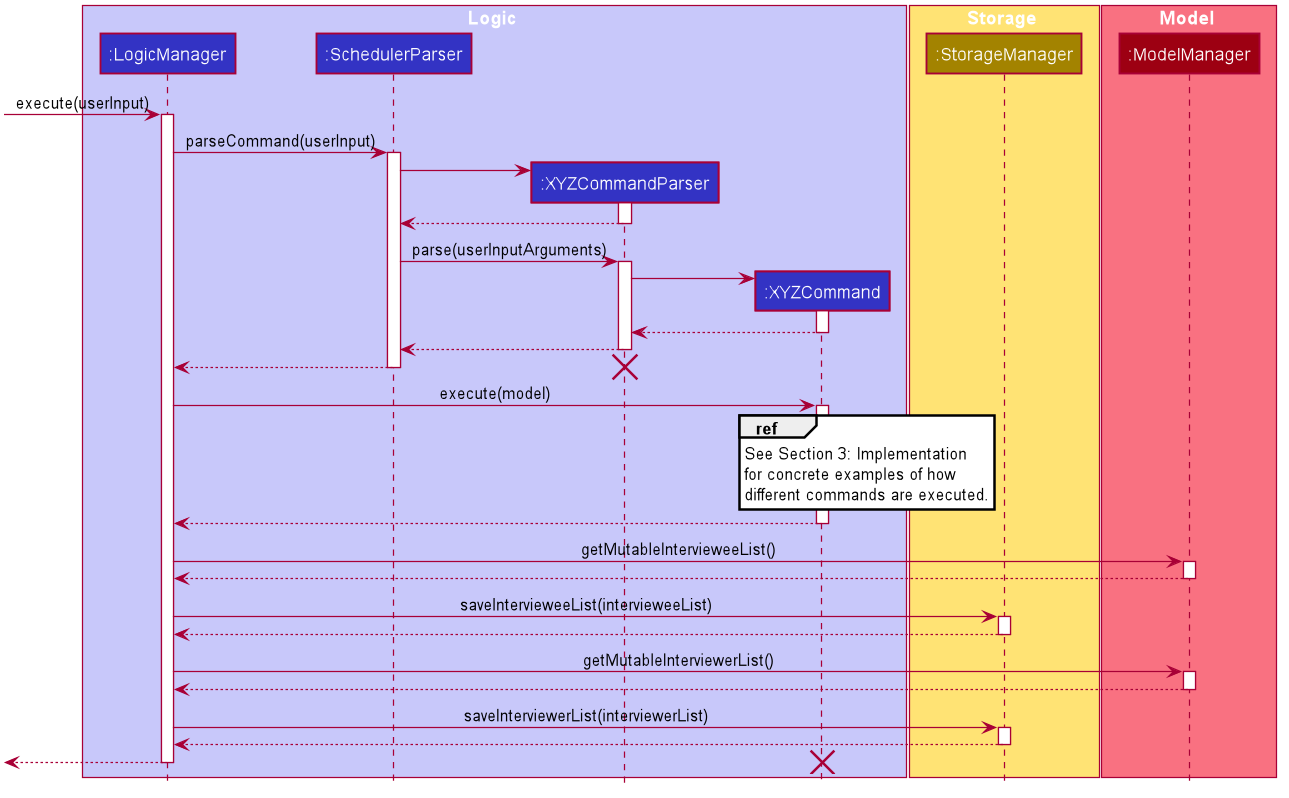

The diagram above was rendered by PlantUML. Its source (embedded in the PNG):
@startuml








skinparam BackgroundColor #FFFFFFF

skinparam Shadowing false

skinparam Class {
    FontColor #FFFFFF
    BorderThickness 1
    BorderColor #FFFFFF
    StereotypeFontColor #FFFFFF
    FontName Arial
    AttributeFontColor #FFFFFF
}

skinparam Actor {
    BorderColor #000000
    Color #000000
    FontName Arial
}

skinparam Sequence {
    MessageAlign center
    BoxFontSize 15
    BoxPadding 0
    BoxFontColor #FFFFFF
    FontName Arial
}

skinparam Participant {
    FontColor #FFFFFFF
    Padding 20
}

skinparam MinClassWidth 50
skinparam ParticipantPadding 10
skinparam Shadowing false
skinparam DefaultTextAlignment center
skinparam packageStyle Rectangle

hide footbox
hide members
hide circle

box Logic #C8C8FA
participant ":LogicManager" as LogicManager #3333C4
participant ":SchedulerParser" as SchedulerParser #3333C4
participant ":XYZCommandParser" as XYZCommandParser #3333C4
participant ":XYZCommand" as XYZCommand #3333C4
end box

box Storage #FFE374
participant ":StorageManager" as StorageManager #A38300
end box

box Model #F97181
participant ":ModelManager" as ModelManager #9D0012
end box

[-> LogicManager : execute(userInput)
activate LogicManager

LogicManager -> SchedulerParser: parseCommand(userInput)
activate SchedulerParser

create XYZCommandParser
SchedulerParser -> XYZCommandParser
activate XYZCommandParser

XYZCommandParser --> SchedulerParser
deactivate XYZCommandParser

SchedulerParser -> XYZCommandParser: parse(userInputArguments)
activate XYZCommandParser

create XYZCommand
XYZCommandParser -> XYZCommand
activate XYZCommand

XYZCommand --> XYZCommandParser
deactivate XYZCommand

XYZCommandParser --> SchedulerParser
deactivate XYZCommandParser

SchedulerParser --> LogicManager
deactivate SchedulerParser

destroy XYZCommandParser

LogicManager -> XYZCommand: execute(model)
activate XYZCommand

ref over XYZCommand: See Section 3: Implementation\nfor concrete examples of how\ndifferent commands are executed.

XYZCommand --> LogicManager
deactivate XYZCommand

LogicManager -> ModelManager: getMutableIntervieweeList()
activate ModelManager

ModelManager --> LogicManager
deactivate ModelManager

LogicManager -> StorageManager: saveIntervieweeList(intervieweeList)
activate StorageManager

StorageManager --> LogicManager
deactivate StorageManager

LogicManager -> ModelManager: getMutableInterviewerList()
activate ModelManager

ModelManager --> LogicManager
deactivate ModelManager

LogicManager -> StorageManager: saveInterviewerList(interviewerList)
activate StorageManager

StorageManager --> LogicManager
deactivate StorageManager

[<--LogicManager

destroy XYZCommand

deactivate LogicManager

@enduml